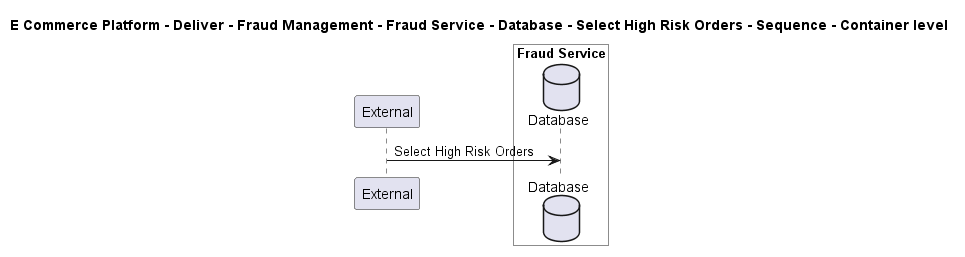

The diagram above was rendered by PlantUML. Its source (embedded in the PNG):
@startuml

title E Commerce Platform - Deliver - Fraud Management - Fraud Service - Database - Select High Risk Orders - Sequence - Container level

participant "External" as C4InterFlow.SoftwareSystems.ExternalSystem

box "Fraud Service" #White
    database "Database" as ECommercePlatform.Deliver.FraudManagement.SoftwareSystems.FraudService.Containers.Database
end box


C4InterFlow.SoftwareSystems.ExternalSystem -> ECommercePlatform.Deliver.FraudManagement.SoftwareSystems.FraudService.Containers.Database : Select High Risk Orders


@enduml